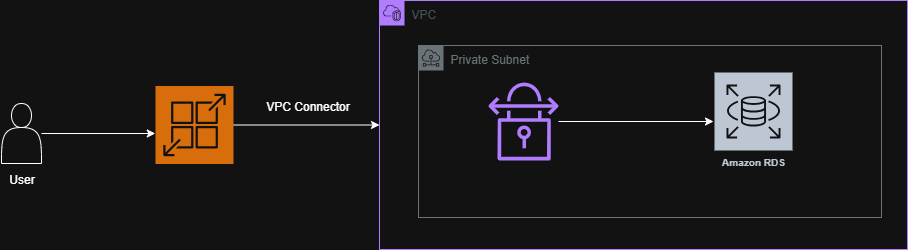

The diagram above was exported from draw.io. Its source (the exported page's mxGraphModel, read from the mxfile embedded in the PNG):
<mxGraphModel dx="1042" dy="623" grid="0" gridSize="10" guides="1" tooltips="1" connect="1" arrows="1" fold="1" page="1" pageScale="1" pageWidth="850" pageHeight="1100" math="0" shadow="0">
  <root>
    <mxCell id="0" />
    <mxCell id="1" parent="0" />
    <mxCell id="MZ-oWTkXVuITWIUQOqMT-43" style="edgeStyle=orthogonalEdgeStyle;rounded=0;orthogonalLoop=1;jettySize=auto;html=1;" edge="1" parent="1" source="bGhy3-hiEXznRdLMfoFy-2" target="MZ-oWTkXVuITWIUQOqMT-5">
      <mxGeometry relative="1" as="geometry" />
    </mxCell>
    <mxCell id="bGhy3-hiEXznRdLMfoFy-2" value="" style="sketch=0;points=[[0,0,0],[0.25,0,0],[0.5,0,0],[0.75,0,0],[1,0,0],[0,1,0],[0.25,1,0],[0.5,1,0],[0.75,1,0],[1,1,0],[0,0.25,0],[0,0.5,0],[0,0.75,0],[1,0.25,0],[1,0.5,0],[1,0.75,0]];outlineConnect=0;fontColor=#232F3E;fillColor=#ED7100;strokeColor=#ffffff;dashed=0;verticalLabelPosition=bottom;verticalAlign=top;align=center;html=1;fontSize=12;fontStyle=0;aspect=fixed;shape=mxgraph.aws4.resourceIcon;resIcon=mxgraph.aws4.app_runner;" parent="1" vertex="1">
      <mxGeometry x="179" y="243.5" width="78" height="78" as="geometry" />
    </mxCell>
    <mxCell id="MZ-oWTkXVuITWIUQOqMT-39" style="edgeStyle=orthogonalEdgeStyle;rounded=0;orthogonalLoop=1;jettySize=auto;html=1;" edge="1" parent="1" source="bGhy3-hiEXznRdLMfoFy-3">
      <mxGeometry relative="1" as="geometry">
        <mxPoint x="178.80001831054688" y="291" as="targetPoint" />
      </mxGeometry>
    </mxCell>
    <mxCell id="bGhy3-hiEXznRdLMfoFy-3" value="" style="shape=actor;whiteSpace=wrap;html=1;" parent="1" vertex="1">
      <mxGeometry x="25" y="261" width="40" height="60" as="geometry" />
    </mxCell>
    <mxCell id="MZ-oWTkXVuITWIUQOqMT-5" value="VPC" style="points=[[0,0],[0.25,0],[0.5,0],[0.75,0],[1,0],[1,0.25],[1,0.5],[1,0.75],[1,1],[0.75,1],[0.5,1],[0.25,1],[0,1],[0,0.75],[0,0.5],[0,0.25]];outlineConnect=0;gradientColor=none;html=1;whiteSpace=wrap;fontSize=12;fontStyle=0;container=1;pointerEvents=0;collapsible=0;recursiveResize=0;shape=mxgraph.aws4.group;grIcon=mxgraph.aws4.group_vpc2;strokeColor=#8C4FFF;fillColor=none;verticalAlign=top;align=left;spacingLeft=30;fontColor=#AAB7B8;dashed=0;" vertex="1" parent="1">
      <mxGeometry x="403" y="158" width="528" height="249" as="geometry" />
    </mxCell>
    <mxCell id="MZ-oWTkXVuITWIUQOqMT-36" value="Private Subnet" style="sketch=0;outlineConnect=0;gradientColor=none;html=1;whiteSpace=wrap;fontSize=12;fontStyle=0;shape=mxgraph.aws4.group;grIcon=mxgraph.aws4.group_subnet;strokeColor=#879196;fillColor=none;verticalAlign=top;align=left;spacingLeft=30;fontColor=#879196;dashed=0;" vertex="1" parent="MZ-oWTkXVuITWIUQOqMT-5">
      <mxGeometry x="39" y="45" width="463" height="172" as="geometry" />
    </mxCell>
    <mxCell id="MZ-oWTkXVuITWIUQOqMT-42" style="edgeStyle=orthogonalEdgeStyle;rounded=0;orthogonalLoop=1;jettySize=auto;html=1;" edge="1" parent="MZ-oWTkXVuITWIUQOqMT-5" source="MZ-oWTkXVuITWIUQOqMT-37" target="MZ-oWTkXVuITWIUQOqMT-38">
      <mxGeometry relative="1" as="geometry" />
    </mxCell>
    <mxCell id="MZ-oWTkXVuITWIUQOqMT-37" value="" style="sketch=0;outlineConnect=0;fontColor=#232F3E;gradientColor=none;fillColor=#8C4FFF;strokeColor=none;dashed=0;verticalLabelPosition=bottom;verticalAlign=top;align=center;html=1;fontSize=12;fontStyle=0;aspect=fixed;pointerEvents=1;shape=mxgraph.aws4.vpn_connection;" vertex="1" parent="MZ-oWTkXVuITWIUQOqMT-5">
      <mxGeometry x="109" y="82" width="70" height="78" as="geometry" />
    </mxCell>
    <mxCell id="MZ-oWTkXVuITWIUQOqMT-38" value="Amazon RDS" style="sketch=0;outlineConnect=0;fontColor=#232F3E;gradientColor=none;strokeColor=#ffffff;fillColor=#232F3E;dashed=0;verticalLabelPosition=middle;verticalAlign=bottom;align=center;html=1;whiteSpace=wrap;fontSize=10;fontStyle=1;spacing=3;shape=mxgraph.aws4.productIcon;prIcon=mxgraph.aws4.rds;" vertex="1" parent="MZ-oWTkXVuITWIUQOqMT-5">
      <mxGeometry x="334" y="71" width="80" height="100" as="geometry" />
    </mxCell>
    <mxCell id="MZ-oWTkXVuITWIUQOqMT-44" value="VPC Connector" style="text;html=1;align=center;verticalAlign=middle;resizable=0;points=[];autosize=1;strokeColor=none;fillColor=none;" vertex="1" parent="1">
      <mxGeometry x="280" y="251" width="101" height="26" as="geometry" />
    </mxCell>
    <mxCell id="MZ-oWTkXVuITWIUQOqMT-45" value="User" style="text;html=1;align=center;verticalAlign=middle;resizable=0;points=[];autosize=1;strokeColor=none;fillColor=none;" vertex="1" parent="1">
      <mxGeometry x="23.5" y="324" width="43" height="26" as="geometry" />
    </mxCell>
  </root>
</mxGraphModel>